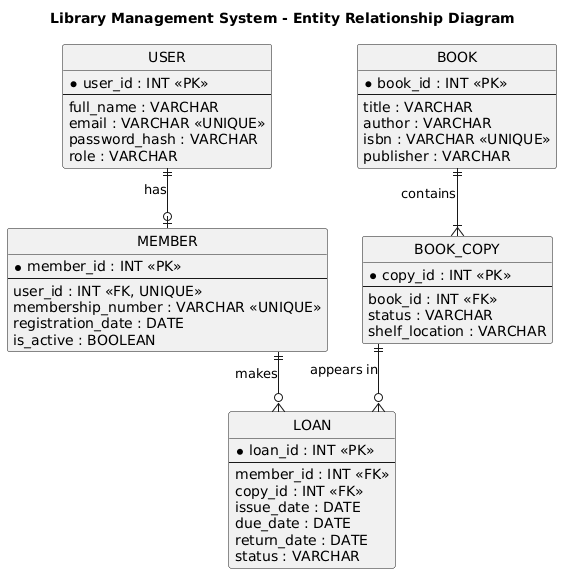

The diagram above was rendered by PlantUML. Its source (embedded in the PNG):
@startuml
title Library Management System - Entity Relationship Diagram

hide circle
skinparam linetype ortho

entity "USER" as User {
  * user_id : INT <<PK>>
  --
  full_name : VARCHAR
  email : VARCHAR <<UNIQUE>>
  password_hash : VARCHAR
  role : VARCHAR
}

entity "MEMBER" as Member {
  * member_id : INT <<PK>>
  --
  user_id : INT <<FK, UNIQUE>>
  membership_number : VARCHAR <<UNIQUE>>
  registration_date : DATE
  is_active : BOOLEAN
}

entity "BOOK" as Book {
  * book_id : INT <<PK>>
  --
  title : VARCHAR
  author : VARCHAR
  isbn : VARCHAR <<UNIQUE>>
  publisher : VARCHAR
}

entity "BOOK_COPY" as BookCopy {
  * copy_id : INT <<PK>>
  --
  book_id : INT <<FK>>
  status : VARCHAR
  shelf_location : VARCHAR
}

entity "LOAN" as Loan {
  * loan_id : INT <<PK>>
  --
  member_id : INT <<FK>>
  copy_id : INT <<FK>>
  issue_date : DATE
  due_date : DATE
  return_date : DATE
  status : VARCHAR
}

User ||--o| Member : has
Book ||--|{ BookCopy : contains
Member ||--o{ Loan : makes
BookCopy ||--o{ Loan : appears in
@enduml